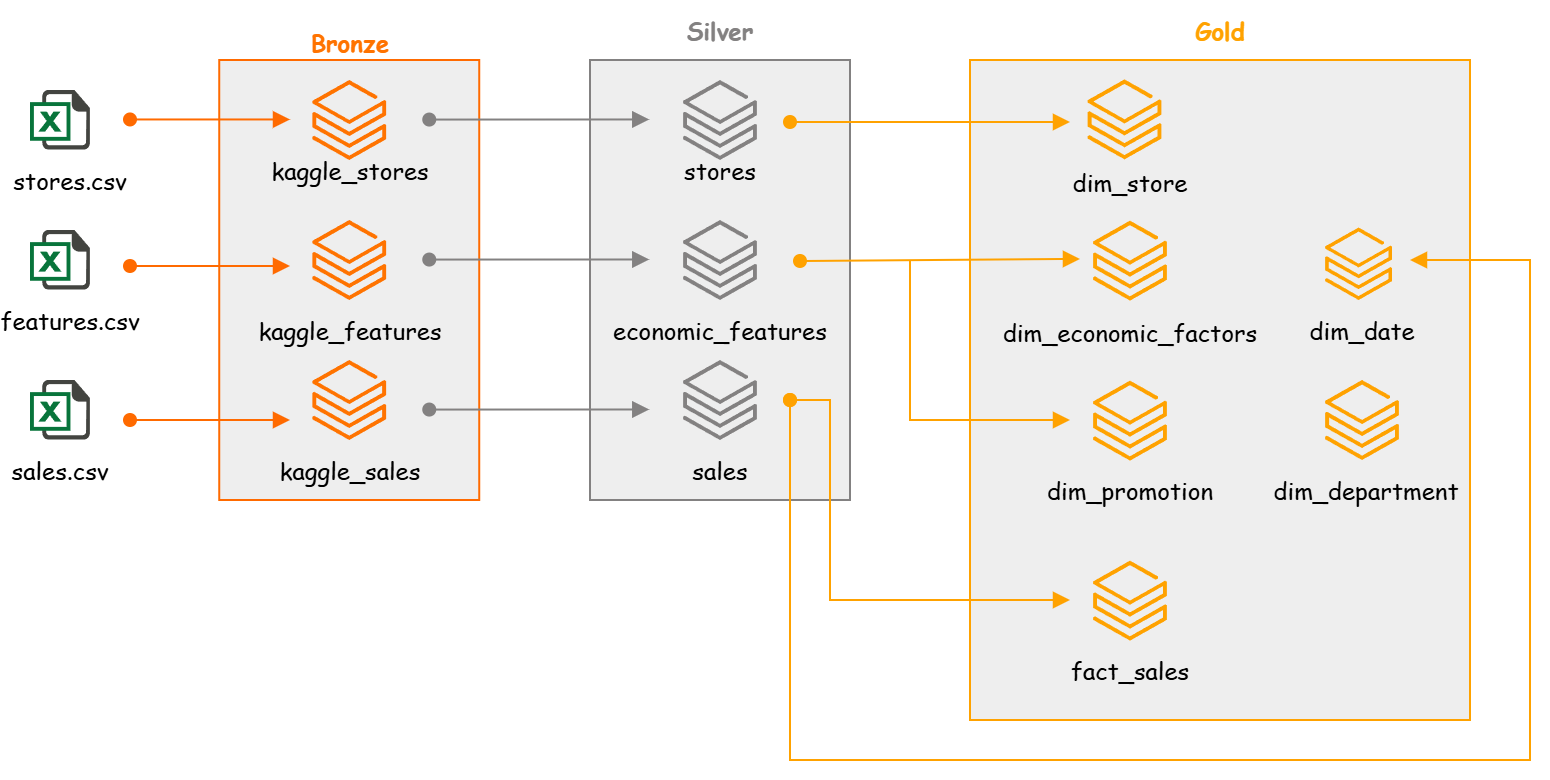

The diagram above was exported from draw.io. Its source (the exported page's mxGraphModel, read from the mxfile embedded in the PNG):
<mxGraphModel dx="1063" dy="656" grid="1" gridSize="10" guides="1" tooltips="1" connect="1" arrows="1" fold="1" page="1" pageScale="1" pageWidth="1000" pageHeight="700" math="0" shadow="0">
  <root>
    <mxCell id="0" />
    <mxCell id="1" parent="0" />
    <mxCell id="2" parent="1" style="shape=image;html=1;verticalAlign=top;verticalLabelPosition=bottom;labelBackgroundColor=#ffffff;imageAspect=0;aspect=fixed;image=https://icons.diagrams.net/icon-cache1/Document_icons-2697/647702-excel-1195.svg;fontFamily=Comic Sans MS;" value="" vertex="1">
      <mxGeometry height="30" width="30" x="1075" y="295" as="geometry" />
    </mxCell>
    <mxCell id="3" parent="1" style="rounded=1;whiteSpace=wrap;html=1;arcSize=0;fillColor=light-dark(#eeeeee, #282828);fontFamily=Comic Sans MS;strokeColor=light-dark(#ff6a00, #ededed);" value="" vertex="1">
      <mxGeometry height="220" width="130" x="1169.6200000001118" y="280" as="geometry" />
    </mxCell>
    <mxCell id="4" parent="1" style="shape=image;html=1;verticalAlign=top;verticalLabelPosition=bottom;labelBackgroundColor=#ffffff;imageAspect=0;aspect=fixed;image=https://icons.diagrams.net/icon-cache1/Document_icons-2697/647702-excel-1195.svg;fontFamily=Comic Sans MS;" value="" vertex="1">
      <mxGeometry height="30" width="30" x="1075" y="365" as="geometry" />
    </mxCell>
    <mxCell id="5" parent="1" style="shape=image;html=1;verticalAlign=top;verticalLabelPosition=bottom;labelBackgroundColor=#ffffff;imageAspect=0;aspect=fixed;image=https://icons.diagrams.net/icon-cache1/Document_icons-2697/647702-excel-1195.svg;fontFamily=Comic Sans MS;" value="" vertex="1">
      <mxGeometry height="30" width="30" x="1075" y="440" as="geometry" />
    </mxCell>
    <mxCell id="6" parent="1" style="text;html=1;whiteSpace=wrap;strokeColor=none;fillColor=none;align=center;verticalAlign=middle;rounded=0;fontFamily=Comic Sans MS;" value="kaggle_stores" vertex="1">
      <mxGeometry height="30" width="80" x="1194.6299999998882" y="320" as="geometry" />
    </mxCell>
    <mxCell id="7" parent="1" style="points=[];aspect=fixed;html=1;align=center;shadow=0;dashed=0;fillColor=light-dark(#ff7300, #e9690e);strokeColor=none;shape=mxgraph.alibaba_cloud.spark_data_insights;fontFamily=Comic Sans MS;" value="" vertex="1">
      <mxGeometry height="40" width="36.89" x="1216.179999999702" y="290" as="geometry" />
    </mxCell>
    <mxCell id="8" parent="1" style="points=[];aspect=fixed;html=1;align=center;shadow=0;dashed=0;fillColor=light-dark(#ff7300, #e9690e);strokeColor=none;shape=mxgraph.alibaba_cloud.spark_data_insights;fontFamily=Comic Sans MS;" value="" vertex="1">
      <mxGeometry height="40" width="36.89" x="1216.179999999702" y="360" as="geometry" />
    </mxCell>
    <mxCell id="9" parent="1" style="text;html=1;whiteSpace=wrap;strokeColor=none;fillColor=none;align=center;verticalAlign=middle;rounded=0;fontFamily=Comic Sans MS;" value="kaggle_features" vertex="1">
      <mxGeometry height="30" width="80" x="1194.6299999998882" y="400" as="geometry" />
    </mxCell>
    <mxCell id="10" parent="1" style="points=[];aspect=fixed;html=1;align=center;shadow=0;dashed=0;fillColor=light-dark(#ff7300, #e9690e);strokeColor=none;shape=mxgraph.alibaba_cloud.spark_data_insights;fontFamily=Comic Sans MS;" value="" vertex="1">
      <mxGeometry height="40" width="36.89" x="1216.1699999999255" y="430" as="geometry" />
    </mxCell>
    <mxCell id="11" parent="1" style="text;html=1;whiteSpace=wrap;strokeColor=none;fillColor=none;align=center;verticalAlign=middle;rounded=0;fontFamily=Comic Sans MS;" value="kaggle_sales" vertex="1">
      <mxGeometry height="30" width="80" x="1194.6200000001118" y="470" as="geometry" />
    </mxCell>
    <mxCell id="12" parent="1" style="text;html=1;whiteSpace=wrap;strokeColor=none;fillColor=none;align=center;verticalAlign=middle;rounded=0;fontFamily=Comic Sans MS;" value="stores.csv" vertex="1">
      <mxGeometry height="30" width="60" x="1065" y="325" as="geometry" />
    </mxCell>
    <mxCell id="13" parent="1" style="text;html=1;whiteSpace=wrap;strokeColor=none;fillColor=none;align=center;verticalAlign=middle;rounded=0;fontFamily=Comic Sans MS;" value="features.csv" vertex="1">
      <mxGeometry height="30" width="60" x="1065" y="395" as="geometry" />
    </mxCell>
    <mxCell id="14" parent="1" style="text;html=1;whiteSpace=wrap;strokeColor=none;fillColor=none;align=center;verticalAlign=middle;rounded=0;fontFamily=Comic Sans MS;" value="sales.csv" vertex="1">
      <mxGeometry height="30" width="60" x="1060" y="470" as="geometry" />
    </mxCell>
    <mxCell id="15" parent="1" style="rounded=1;whiteSpace=wrap;html=1;arcSize=0;fillColor=light-dark(#eeeeee, #282828);fontFamily=Comic Sans MS;movable=1;resizable=1;rotatable=1;deletable=1;editable=1;locked=0;connectable=1;strokeColor=light-dark(#838181, #ededed);" value="" vertex="1">
      <mxGeometry height="220" width="130" x="1355" y="280" as="geometry" />
    </mxCell>
    <mxCell id="16" parent="1" style="text;html=1;whiteSpace=wrap;strokeColor=none;fillColor=none;align=center;verticalAlign=middle;rounded=0;fontFamily=Comic Sans MS;" value="stores" vertex="1">
      <mxGeometry height="30" width="80" x="1380.0099999997765" y="320" as="geometry" />
    </mxCell>
    <mxCell id="17" parent="1" style="points=[];aspect=fixed;html=1;align=center;shadow=0;dashed=0;fillColor=light-dark(#838181, #e9690e);strokeColor=none;shape=mxgraph.alibaba_cloud.spark_data_insights;fontFamily=Comic Sans MS;" value="" vertex="1">
      <mxGeometry height="40" width="36.89" x="1401.5600000000559" y="290" as="geometry" />
    </mxCell>
    <mxCell id="18" parent="1" style="points=[];aspect=fixed;html=1;align=center;shadow=0;dashed=0;fillColor=light-dark(#838181, #e9690e);strokeColor=none;shape=mxgraph.alibaba_cloud.spark_data_insights;fontFamily=Comic Sans MS;" value="" vertex="1">
      <mxGeometry height="40" width="36.89" x="1401.5600000000559" y="360" as="geometry" />
    </mxCell>
    <mxCell id="19" parent="1" style="text;html=1;whiteSpace=wrap;strokeColor=none;fillColor=none;align=center;verticalAlign=middle;rounded=0;fontFamily=Comic Sans MS;" value="economic_features" vertex="1">
      <mxGeometry height="30" width="80" x="1380.0099999997765" y="400" as="geometry" />
    </mxCell>
    <mxCell id="20" parent="1" style="points=[];aspect=fixed;html=1;align=center;shadow=0;dashed=0;fillColor=light-dark(#838181, #e9690e);strokeColor=none;shape=mxgraph.alibaba_cloud.spark_data_insights;fontFamily=Comic Sans MS;" value="" vertex="1">
      <mxGeometry height="40" width="36.89" x="1401.5499999998137" y="430" as="geometry" />
    </mxCell>
    <mxCell id="21" parent="1" style="text;html=1;whiteSpace=wrap;strokeColor=none;fillColor=none;align=center;verticalAlign=middle;rounded=0;fontFamily=Comic Sans MS;" value="sales" vertex="1">
      <mxGeometry height="30" width="80" x="1380" y="470" as="geometry" />
    </mxCell>
    <mxCell id="22" parent="1" style="rounded=1;whiteSpace=wrap;html=1;arcSize=0;fillColor=light-dark(#eeeeee, #282828);fontFamily=Tahoma;movable=1;resizable=1;rotatable=1;deletable=1;editable=1;locked=0;connectable=1;strokeColor=light-dark(#ffa200, #ededed);" value="" vertex="1">
      <mxGeometry height="330" width="250" x="1545" y="280" as="geometry" />
    </mxCell>
    <mxCell id="23" parent="1" style="text;html=1;whiteSpace=wrap;strokeColor=none;fillColor=none;align=center;verticalAlign=middle;rounded=0;fontFamily=Comic Sans MS;" value="dim_date" vertex="1">
      <mxGeometry height="30" width="80" x="1701.0099999997765" y="400" as="geometry" />
    </mxCell>
    <mxCell id="24" parent="1" style="points=[];aspect=fixed;html=1;align=center;shadow=0;dashed=0;fillColor=light-dark(#ffa200, #e9690e);strokeColor=none;shape=mxgraph.alibaba_cloud.spark_data_insights;fontFamily=Comic Sans MS;" value="" vertex="1">
      <mxGeometry height="36.26" width="33.44" x="1722.570000000298" y="363.7399999999907" as="geometry" />
    </mxCell>
    <mxCell id="25" parent="1" style="points=[];aspect=fixed;html=1;align=center;shadow=0;dashed=0;fillColor=light-dark(#ffa200, #e9690e);strokeColor=none;shape=mxgraph.alibaba_cloud.spark_data_insights;fontFamily=Comic Sans MS;" value="" vertex="1">
      <mxGeometry height="40" width="36.89" x="1722.570000000298" y="440" as="geometry" />
    </mxCell>
    <mxCell id="26" parent="1" style="text;html=1;whiteSpace=wrap;strokeColor=none;fillColor=none;align=center;verticalAlign=middle;rounded=0;fontFamily=Comic Sans MS;" value="dim_department" vertex="1">
      <mxGeometry height="30" width="80" x="1702.7400000002235" y="480" as="geometry" />
    </mxCell>
    <mxCell id="27" parent="1" style="points=[];aspect=fixed;html=1;align=center;shadow=0;dashed=0;fillColor=light-dark(#ffa200, #e9690e);strokeColor=none;shape=mxgraph.alibaba_cloud.spark_data_insights;fontFamily=Comic Sans MS;" value="" vertex="1">
      <mxGeometry height="40" width="36.89" x="1606.5499999998137" y="360.3100000000559" as="geometry" />
    </mxCell>
    <mxCell id="28" parent="1" style="text;html=1;whiteSpace=wrap;strokeColor=none;fillColor=none;align=center;verticalAlign=middle;rounded=0;fontFamily=Comic Sans MS;" value="dim_economic_factors" vertex="1">
      <mxGeometry height="30" width="80" x="1585" y="400.9399999999441" as="geometry" />
    </mxCell>
    <mxCell id="29" edge="1" parent="1" style="html=1;labelBackgroundColor=#ffffff;jettySize=auto;orthogonalLoop=1;fontSize=14;rounded=0;jumpStyle=gap;edgeStyle=orthogonalEdgeStyle;startArrow=oval;endArrow=block;strokeWidth=1;startFill=1;endFill=1;strokeColor=light-dark(#ff6a00, #55ae70);labelBorderColor=none;fontFamily=Comic Sans MS;" value="">
      <mxGeometry height="48" relative="1" width="48" as="geometry">
        <Array as="points">
          <mxPoint x="1125" y="383" />
        </Array>
        <mxPoint x="1125" y="383" as="sourcePoint" />
        <mxPoint x="1205" y="383" as="targetPoint" />
      </mxGeometry>
    </mxCell>
    <mxCell id="30" edge="1" parent="1" style="html=1;labelBackgroundColor=#ffffff;jettySize=auto;orthogonalLoop=1;fontSize=14;rounded=0;jumpStyle=gap;edgeStyle=orthogonalEdgeStyle;startArrow=oval;endArrow=block;strokeWidth=1;startFill=1;endFill=1;strokeColor=light-dark(#ff6a00, #55ae70);labelBorderColor=none;fontFamily=Comic Sans MS;" value="">
      <mxGeometry height="48" relative="1" width="48" as="geometry">
        <Array as="points">
          <mxPoint x="1160" y="310.2700000000186" />
          <mxPoint x="1160" y="310.2700000000186" />
        </Array>
        <mxPoint x="1125" y="309.7299999999814" as="sourcePoint" />
        <mxPoint x="1205" y="309.7299999999814" as="targetPoint" />
      </mxGeometry>
    </mxCell>
    <mxCell id="31" edge="1" parent="1" style="html=1;labelBackgroundColor=#ffffff;jettySize=auto;orthogonalLoop=1;fontSize=14;rounded=0;jumpStyle=gap;edgeStyle=orthogonalEdgeStyle;startArrow=oval;endArrow=block;strokeWidth=1;startFill=1;endFill=1;strokeColor=light-dark(#ff6a00, #55ae70);labelBorderColor=none;fontFamily=Comic Sans MS;" value="">
      <mxGeometry height="48" relative="1" width="48" as="geometry">
        <Array as="points">
          <mxPoint x="1160" y="460.54000000003725" />
          <mxPoint x="1160" y="460.54000000003725" />
        </Array>
        <mxPoint x="1125" y="460" as="sourcePoint" />
        <mxPoint x="1205" y="460" as="targetPoint" />
      </mxGeometry>
    </mxCell>
    <mxCell id="32" edge="1" parent="1" style="html=1;labelBackgroundColor=#ffffff;jettySize=auto;orthogonalLoop=1;fontSize=14;rounded=0;jumpStyle=gap;edgeStyle=entityRelationEdgeStyle;startArrow=oval;endArrow=block;strokeWidth=1;startFill=1;endFill=1;strokeColor=light-dark(#838181, #55ae70);labelBorderColor=none;fontFamily=Comic Sans MS;" value="">
      <mxGeometry height="48" relative="1" width="48" as="geometry">
        <mxPoint x="1274.6299999998882" y="309.78000000002794" as="sourcePoint" />
        <mxPoint x="1384.6299999998882" y="309.7299999999814" as="targetPoint" />
      </mxGeometry>
    </mxCell>
    <mxCell id="33" edge="1" parent="1" style="html=1;labelBackgroundColor=#ffffff;jettySize=auto;orthogonalLoop=1;fontSize=14;rounded=0;jumpStyle=gap;edgeStyle=orthogonalEdgeStyle;startArrow=oval;endArrow=block;strokeWidth=1;startFill=1;endFill=1;strokeColor=light-dark(#838181, #55ae70);labelBorderColor=none;fontFamily=Comic Sans MS;" value="">
      <mxGeometry height="48" relative="1" width="48" as="geometry">
        <Array as="points">
          <mxPoint x="1309.6299999998882" y="380.31999999983236" />
          <mxPoint x="1309.6299999998882" y="380.31999999983236" />
        </Array>
        <mxPoint x="1274.6299999998882" y="379.78000000002794" as="sourcePoint" />
        <mxPoint x="1384.6299999998882" y="379.7299999999814" as="targetPoint" />
      </mxGeometry>
    </mxCell>
    <mxCell id="34" edge="1" parent="1" style="html=1;labelBackgroundColor=#ffffff;jettySize=auto;orthogonalLoop=1;fontSize=14;rounded=0;jumpStyle=gap;edgeStyle=orthogonalEdgeStyle;startArrow=oval;endArrow=block;strokeWidth=1;startFill=1;endFill=1;strokeColor=light-dark(#838181, #55ae70);labelBorderColor=none;fontFamily=Comic Sans MS;" value="">
      <mxGeometry height="48" relative="1" width="48" as="geometry">
        <Array as="points">
          <mxPoint x="1309.6299999998882" y="455.31999999983236" />
          <mxPoint x="1309.6299999998882" y="455.31999999983236" />
        </Array>
        <mxPoint x="1274.6299999998882" y="454.78000000002794" as="sourcePoint" />
        <mxPoint x="1384.6299999998882" y="454.7299999999814" as="targetPoint" />
      </mxGeometry>
    </mxCell>
    <mxCell id="35" parent="1" style="points=[];aspect=fixed;html=1;align=center;shadow=0;dashed=0;fillColor=light-dark(#ffa200, #e9690e);strokeColor=none;shape=mxgraph.alibaba_cloud.spark_data_insights;fontFamily=Comic Sans MS;" value="" vertex="1">
      <mxGeometry height="40" width="36.89" x="1606.5600000000559" y="440.3100000000559" as="geometry" />
    </mxCell>
    <mxCell id="36" parent="1" style="text;html=1;whiteSpace=wrap;strokeColor=none;fillColor=none;align=center;verticalAlign=middle;rounded=0;fontFamily=Comic Sans MS;" value="dim_promotion" vertex="1">
      <mxGeometry height="30" width="80" x="1585.0099999997765" y="480.3100000000559" as="geometry" />
    </mxCell>
    <mxCell id="37" parent="1" style="points=[];aspect=fixed;html=1;align=center;shadow=0;dashed=0;fillColor=light-dark(#ffa200, #e9690e);strokeColor=none;shape=mxgraph.alibaba_cloud.spark_data_insights;fontFamily=Comic Sans MS;" value="" vertex="1">
      <mxGeometry height="40" width="36.89" x="1603.820000000298" y="289.68000000016764" as="geometry" />
    </mxCell>
    <mxCell id="38" parent="1" style="text;html=1;whiteSpace=wrap;strokeColor=none;fillColor=none;align=center;verticalAlign=middle;rounded=0;fontFamily=Comic Sans MS;" value="dim_store" vertex="1">
      <mxGeometry height="30" width="80" x="1585" y="325.9399999999441" as="geometry" />
    </mxCell>
    <mxCell id="39" parent="1" style="points=[];aspect=fixed;html=1;align=center;shadow=0;dashed=0;fillColor=light-dark(#ffa200, #e9690e);strokeColor=none;shape=mxgraph.alibaba_cloud.spark_data_insights;fontFamily=Comic Sans MS;" value="" vertex="1">
      <mxGeometry height="40" width="36.89" x="1606.5600000000559" y="530.3100000000559" as="geometry" />
    </mxCell>
    <mxCell id="40" parent="1" style="text;html=1;whiteSpace=wrap;strokeColor=none;fillColor=none;align=center;verticalAlign=middle;rounded=0;fontFamily=Comic Sans MS;" value="fact_sales" vertex="1">
      <mxGeometry height="30" width="80" x="1585.0099999997765" y="570.3100000000559" as="geometry" />
    </mxCell>
    <mxCell id="41" edge="1" parent="1" style="html=1;labelBackgroundColor=#ffffff;jettySize=auto;orthogonalLoop=1;fontSize=14;rounded=1;jumpStyle=gap;edgeStyle=orthogonalEdgeStyle;startArrow=oval;endArrow=block;strokeWidth=1;startFill=1;endFill=1;strokeColor=light-dark(#ffa200, #55ae70);labelBorderColor=none;fontFamily=Comic Sans MS;curved=0;" value="">
      <mxGeometry height="48" relative="1" width="48" as="geometry">
        <Array as="points">
          <mxPoint x="1595" y="311" />
        </Array>
        <mxPoint x="1455" y="311" as="sourcePoint" />
        <mxPoint x="1595" y="311" as="targetPoint" />
      </mxGeometry>
    </mxCell>
    <mxCell id="42" edge="1" parent="1" style="html=1;labelBackgroundColor=#ffffff;jettySize=auto;orthogonalLoop=1;fontSize=14;rounded=0;jumpStyle=gap;edgeStyle=orthogonalEdgeStyle;startArrow=oval;endArrow=block;strokeWidth=1;startFill=1;endFill=1;strokeColor=light-dark(#ffa200, #55ae70);labelBorderColor=none;fontFamily=Comic Sans MS;curved=0;" value="">
      <mxGeometry height="48" relative="1" width="48" as="geometry">
        <Array as="points">
          <mxPoint x="1475" y="450" />
          <mxPoint x="1475" y="550" />
        </Array>
        <mxPoint x="1455" y="450" as="sourcePoint" />
        <mxPoint x="1595" y="550" as="targetPoint" />
      </mxGeometry>
    </mxCell>
    <mxCell id="43" edge="1" parent="1" style="html=1;labelBackgroundColor=#ffffff;jettySize=auto;orthogonalLoop=1;fontSize=14;rounded=0;jumpStyle=gap;edgeStyle=orthogonalEdgeStyle;startArrow=oval;endArrow=block;strokeWidth=1;startFill=1;endFill=1;strokeColor=light-dark(#ffa200, #55ae70);labelBorderColor=none;fontFamily=Comic Sans MS;curved=0;" value="">
      <mxGeometry height="48" relative="1" width="48" as="geometry">
        <Array as="points">
          <mxPoint x="1455" y="630" />
          <mxPoint x="1825" y="630" />
          <mxPoint x="1825" y="380" />
        </Array>
        <mxPoint x="1455" y="450" as="sourcePoint" />
        <mxPoint x="1765" y="380" as="targetPoint" />
      </mxGeometry>
    </mxCell>
    <mxCell id="44" edge="1" parent="1" style="html=1;labelBackgroundColor=#ffffff;jettySize=auto;orthogonalLoop=1;fontSize=14;rounded=0;jumpStyle=gap;edgeStyle=orthogonalEdgeStyle;startArrow=oval;endArrow=block;strokeWidth=1;startFill=1;endFill=1;strokeColor=light-dark(#ffa200, #55ae70);labelBorderColor=none;fontFamily=Comic Sans MS;curved=0;" value="">
      <mxGeometry height="48" relative="1" width="48" as="geometry">
        <Array as="points">
          <mxPoint x="1519.9900000002235" y="380.4899999999907" />
          <mxPoint x="1599.9900000002235" y="379.4899999999907" />
        </Array>
        <mxPoint x="1460" y="380.4899999999907" as="sourcePoint" />
        <mxPoint x="1599.9900000002235" y="379.4899999999907" as="targetPoint" />
      </mxGeometry>
    </mxCell>
    <mxCell id="45" edge="1" parent="1" style="html=1;labelBackgroundColor=#ffffff;jettySize=auto;orthogonalLoop=1;fontSize=14;rounded=0;jumpStyle=gap;edgeStyle=orthogonalEdgeStyle;startArrow=none;endArrow=block;strokeWidth=1;startFill=0;endFill=1;strokeColor=light-dark(#ffa200, #55ae70);labelBorderColor=none;fontFamily=Comic Sans MS;curved=0;" value="">
      <mxGeometry height="48" relative="1" width="48" as="geometry">
        <Array as="points">
          <mxPoint x="1515" y="380" />
          <mxPoint x="1515" y="460" />
          <mxPoint x="1595" y="460" />
        </Array>
        <mxPoint x="1515" y="380" as="sourcePoint" />
        <mxPoint x="1595" y="460" as="targetPoint" />
      </mxGeometry>
    </mxCell>
    <mxCell id="46" parent="1" style="text;html=1;whiteSpace=wrap;strokeColor=none;fillColor=none;align=center;verticalAlign=middle;rounded=0;fontFamily=Comic Sans MS;fontColor=light-dark(#ff7300, #ededed);" value="&lt;b&gt;Bronze&lt;/b&gt;" vertex="1">
      <mxGeometry height="30" width="80" x="1194.6100000003353" y="256.2600000000093" as="geometry" />
    </mxCell>
    <mxCell id="47" parent="1" style="text;html=1;whiteSpace=wrap;strokeColor=none;fillColor=none;align=center;verticalAlign=middle;rounded=0;fontFamily=Comic Sans MS;fontColor=light-dark(#838181, #ededed);" value="&lt;b&gt;Silver&lt;/b&gt;" vertex="1">
      <mxGeometry height="30" width="80" x="1380.0099999997765" y="250" as="geometry" />
    </mxCell>
    <mxCell id="48" parent="1" style="text;html=1;whiteSpace=wrap;strokeColor=none;fillColor=none;align=center;verticalAlign=middle;rounded=0;fontFamily=Comic Sans MS;fontColor=light-dark(#ffa200, #ededed);" value="&lt;b&gt;Gold&lt;/b&gt;" vertex="1">
      <mxGeometry height="30" width="80" x="1630" y="250" as="geometry" />
    </mxCell>
  </root>
</mxGraphModel>